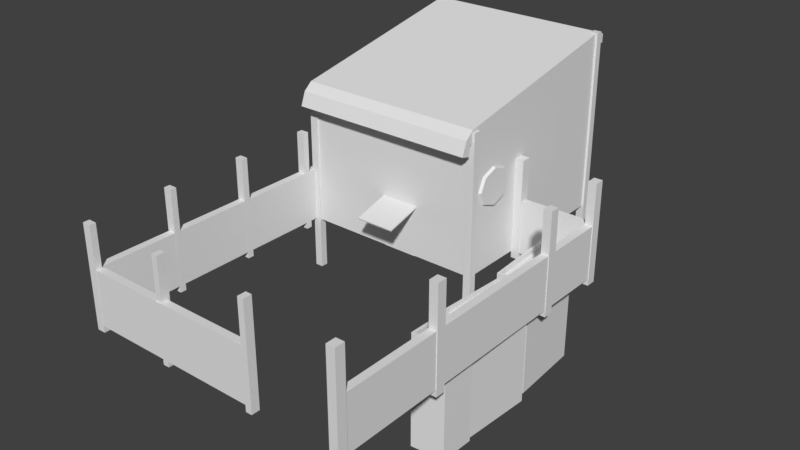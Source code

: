 # Source: corral.blend  (saved by Blender 2.79.0; exported with 4.5.12 LTS)
import bpy
from mathutils import Matrix  # noqa: F401  (used for matrix-valued properties, if any)

bpy.ops.wm.read_factory_settings(use_empty=True)
scene = bpy.context.scene
scene.name = 'Scene'

# ---- collections
col_collection_1 = bpy.data.collections.new('Collection 1'); scene.collection.children.link(col_collection_1)

# ---- world
world_world = bpy.data.worlds.new('World'); scene.world = world_world
world_world.color = (0.05088, 0.05088, 0.05088)
world_world.use_sun_shadow = False
world_world.sun_shadow_jitter_overblur = 0.0
world_world.cycles.sampling_method = 'MANUAL'
world_world.light_settings.ao_factor = 0.5763

# ---- meshes
me_cube_001 = bpy.data.meshes.new('Cube.001')
me_cube_001.from_pydata([(-4.399, 3.806, -1.0), (-4.399, 3.806, 4.065), (-4.399, 11.2, -1.0), (-4.399, 11.2, 5.494), (2.712, 3.806, -1.0), (2.712, 3.806, 4.065), (2.712, 11.2, -1.0), (2.712, 11.2, 5.494), (-4.399, 3.738, 4.416), (-4.399, 11.2, 5.845), (2.712, 11.2, 5.845), (2.712, 3.738, 4.416), (2.712, 3.563, 3.536), (-4.399, 3.563, 3.536), (2.712, 3.217, 3.627), (-4.399, 3.217, 3.627), (2.712, 3.615, 3.916), (-4.399, 3.615, 3.916), (2.712, 3.409, 4.137), (-4.399, 3.409, 4.137), (-4.399, 11.53, 5.356), (2.712, 11.53, 5.356), (-4.399, 11.53, 5.706), (2.712, 11.53, 5.706), (2.688, 4.379, 2.549), (2.688, 4.956, 2.764), (2.69, 4.14, 2.031), (2.691, 4.379, 1.513), (2.692, 4.956, 1.299), (2.691, 5.534, 1.513), (2.69, 5.773, 2.031), (2.688, 5.534, 2.549), (2.81, 4.42, 2.512), (2.809, 4.956, 2.711), (2.81, 5.492, 2.512), (2.811, 4.198, 2.031), (2.812, 4.42, 1.551), (2.813, 4.956, 1.351), (2.812, 5.492, 1.551), (2.811, 5.714, 2.031), (5.53, 0.1829, -4.327), (5.495, -1.12, -4.327), (5.397, -1.081, -0.09471), (5.429, 0.1303, -0.09471), (4.258, -1.206, -4.327), (4.293, 0.09619, -4.327), (4.358, -1.154, -0.09471), (4.391, 0.05749, -0.09471), (5.495, -1.12, -0.09471), (5.53, 0.1829, -0.09471), (4.258, -1.206, -0.09471), (4.293, 0.09619, -0.09471), (5.397, -1.081, -0.831), (5.429, 0.1303, -0.831), (4.358, -1.154, -0.831), (4.391, 0.05749, -0.831), (5.594, 3.008, -4.327), (5.426, 0.1836, -4.327), (5.333, 0.2898, -0.09471), (5.489, 2.916, -0.09471), (4.194, 0.2736, -4.327), (4.361, 3.098, -4.327), (4.298, 0.3654, -0.09471), (4.454, 2.992, -0.09471), (5.426, 0.1836, -0.09471), (5.594, 3.008, -0.09471), (4.194, 0.2736, -0.09471), (4.361, 3.098, -0.09471), (5.333, 0.2898, -0.2717), (5.489, 2.916, -0.2717), (4.298, 0.3654, -0.2717), (4.454, 2.992, -0.2717), (5.223, 6.214, -4.327), (5.386, 3.39, -4.327), (5.281, 3.485, -0.09471), (5.13, 6.111, -0.09471), (4.151, 3.336, -4.327), (3.988, 6.16, -4.327), (4.244, 3.439, -0.09471), (4.093, 6.065, -0.09471), (5.386, 3.39, -0.09471), (5.223, 6.214, -0.09471), (4.151, 3.336, -0.09471), (3.988, 6.16, -0.09471), (5.281, 3.485, -0.2717), (5.13, 6.111, -0.2717), (4.244, 3.439, -0.2717), (4.093, 6.065, -0.2717), (-1.098, 2.451, 0.5155), (0.3699, 2.451, 0.5155), (-1.098, 3.82, 0.8921), (0.3699, 3.82, 0.8921), (-1.098, 2.437, 0.5674), (0.3699, 2.437, 0.5674), (-1.098, 3.806, 0.944), (0.3699, 3.806, 0.944), (-1.052, 3.797, -1.011), (0.3237, 3.797, -1.011), (-1.052, 3.797, 0.8516), (0.3237, 3.797, 0.8516), (-4.48, 3.742, -3.0), (-4.48, 3.742, 4.318), (-4.48, 4.02, -3.0), (-4.48, 4.02, 4.318), (-4.182, 3.742, -3.0), (-4.182, 3.742, 4.318), (-4.182, 4.02, -3.0), (-4.182, 4.02, 4.318), (-4.48, 11.02, -2.033), (-4.48, 11.02, 5.848), (-4.48, 11.29, -2.033), (-4.48, 11.29, 5.848), (-4.182, 11.02, -2.033), (-4.182, 11.02, 5.848), (-4.182, 11.29, -2.033), (-4.182, 11.29, 5.848), (2.488, 11.02, -2.033), (2.488, 11.02, 5.848), (2.488, 11.29, -2.033), (2.488, 11.29, 5.848), (2.786, 11.02, -2.033), (2.786, 11.02, 5.848), (2.786, 11.29, -2.033), (2.786, 11.29, 5.848), (2.488, 3.742, -3.0), (2.488, 3.742, 4.318), (2.488, 4.02, -3.0), (2.488, 4.02, 4.318), (2.786, 3.742, -3.0), (2.786, 3.742, 4.318), (2.786, 4.02, -3.0), (2.786, 4.02, 4.318), (-4.694, -2.862, -1.248), (-4.694, -2.862, 2.567), (-4.694, -2.63, -1.248), (-4.694, -2.63, 2.567), (-4.379, -2.862, -1.248), (-4.379, -2.862, 2.567), (-4.379, -2.63, -1.248), (-4.379, -2.63, 2.567), (-4.694, 3.227, -1.248), (-4.694, 3.227, 2.567), (-4.694, 3.46, -1.248), (-4.694, 3.46, 2.567), (-4.379, 3.227, -1.248), (-4.379, 3.227, 2.567), (-4.379, 3.46, -1.248), (-4.379, 3.46, 2.567), (-4.694, 0.2457, -1.248), (-4.694, 0.2457, 2.567), (-4.694, 0.4784, -1.248), (-4.694, 0.4784, 2.567), (-4.379, 0.2457, -1.248), (-4.379, 0.2457, 2.567), (-4.379, 0.4784, -1.248), (-4.379, 0.4784, 2.567), (5.568, 3.639, -1.248), (5.568, 3.639, 2.567), (5.568, 4.009, -1.248), (5.568, 4.009, 2.567), (5.884, 3.639, -1.248), (5.884, 3.639, 2.567), (5.884, 4.009, -1.248), (5.884, 4.009, 2.567), (5.568, -2.047, -1.248), (5.568, -2.047, 2.567), (5.568, -1.677, -1.248), (5.568, -1.677, 2.567), (5.884, -2.047, -1.248), (5.884, -2.047, 2.567), (5.884, -1.677, -1.248), (5.884, -1.677, 2.567), (-1.241, -5.993, -1.248), (-1.241, -5.993, 2.567), (-1.474, -5.993, -1.248), (-1.474, -5.993, 2.567), (-1.241, -5.678, -1.248), (-1.241, -5.678, 2.567), (-1.474, -5.678, -1.248), (-1.474, -5.678, 2.567), (2.4, -6.033, -1.248), (2.4, -6.033, 2.567), (2.167, -6.033, -1.248), (2.167, -6.033, 2.567), (2.4, -5.718, -1.248), (2.4, -5.718, 2.567), (2.167, -5.718, -1.248), (2.167, -5.718, 2.567), (-4.623, -6.04, -1.248), (-4.623, -6.04, 2.567), (-4.623, -5.807, -1.248), (-4.623, -5.807, 2.567), (-4.308, -6.04, -1.248), (-4.308, -6.04, 2.567), (-4.308, -5.807, -1.248), (-4.308, -5.807, 2.567), (5.568, -6.203, -1.248), (5.568, -6.203, 2.567), (5.568, -5.832, -1.248), (5.568, -5.832, 2.567), (5.884, -6.203, -1.248), (5.884, -6.203, 2.567), (5.884, -5.832, -1.248), (5.884, -5.832, 2.567), (5.568, 6.282, -1.248), (5.568, 6.282, 2.567), (5.568, 6.653, -1.248), (5.568, 6.653, 2.567), (5.884, 6.282, -1.248), (5.884, 6.282, 2.567), (5.884, 6.653, -1.248), (5.884, 6.653, 2.567), (2.708, 6.282, -1.248), (2.708, 6.282, 2.567), (2.708, 6.653, -1.248), (2.708, 6.653, 2.567), (3.024, 6.282, -1.248), (3.024, 6.282, 2.567), (3.024, 6.653, -1.248), (3.024, 6.653, 2.567), (-4.694, 6.445, -1.248), (-4.694, 6.445, 2.567), (-4.694, 6.678, -1.248), (-4.694, 6.678, 2.567), (-4.379, 6.445, -1.248), (-4.379, 6.445, 2.567), (-4.379, 6.678, -1.248), (-4.379, 6.678, 2.567), (-4.355, -5.748, -1.0), (-4.355, -5.748, 1.0), (2.292, -5.748, -1.0), (2.292, -5.748, 1.0), (-4.355, -6.035, -1.0), (-4.355, -6.035, 1.0), (2.292, -6.035, -1.0), (2.292, -6.035, 1.0), (-4.355, 6.61, -1.0), (-4.355, 6.61, 1.0), (5.59, 6.61, -1.0), (5.59, 6.61, 1.0), (-4.355, 6.322, -1.0), (-4.355, 6.322, 1.0), (5.59, 6.322, -1.0), (5.59, 6.322, 1.0), (5.572, -5.956, -1.0), (5.572, -5.956, 1.0), (5.572, 6.486, -1.0), (5.572, 6.486, 1.0), (5.86, -5.956, -1.0), (5.86, -5.956, 1.0), (5.86, 6.486, -1.0), (5.86, 6.486, 1.0), (-4.67, -5.956, -1.0), (-4.67, -5.956, 1.0), (-4.67, 6.486, -1.0), (-4.67, 6.486, 1.0), (-4.382, -5.956, -1.0), (-4.382, -5.956, 1.0), (-4.382, 6.486, -1.0), (-4.382, 6.486, 1.0)], [], [(0, 1, 3, 2), (2, 3, 7, 6), (6, 7, 5, 4), (4, 5, 1, 0), (3, 1, 8, 9), (10, 9, 8, 11), (17, 16, 12, 13), (9, 10, 23, 22), (5, 7, 10, 11), (13, 12, 14, 15), (16, 18, 14, 12), (19, 17, 13, 15), (18, 19, 15, 14), (11, 8, 19, 18), (8, 1, 17, 19), (5, 11, 18, 16), (1, 5, 16, 17), (21, 20, 22, 23), (7, 3, 20, 21), (10, 7, 21, 23), (3, 9, 22, 20), (38, 39, 34, 33, 32, 35, 36, 37), (24, 26, 35, 32), (25, 24, 32, 33), (30, 31, 34, 39), (29, 30, 39, 38), (26, 27, 36, 35), (31, 25, 33, 34), (28, 29, 38, 37), (27, 28, 37, 36), (40, 45, 51, 49), (49, 48, 41, 40), (53, 55, 54, 52), (44, 50, 51, 45), (43, 53, 52, 42), (42, 48, 49, 43), (47, 51, 50, 46), (47, 55, 53, 43), (42, 52, 54, 46), (46, 54, 55, 47), (42, 46, 50, 48), (48, 50, 44, 41), (49, 51, 47, 43), (56, 61, 67, 65), (65, 64, 57, 56), (69, 71, 70, 68), (60, 66, 67, 61), (59, 69, 68, 58), (58, 64, 65, 59), (63, 67, 66, 62), (63, 71, 69, 59), (58, 68, 70, 62), (62, 70, 71, 63), (58, 62, 66, 64), (64, 66, 60, 57), (65, 67, 63, 59), (72, 77, 83, 81), (81, 80, 73, 72), (85, 87, 86, 84), (76, 82, 83, 77), (75, 85, 84, 74), (74, 80, 81, 75), (79, 83, 82, 78), (79, 87, 85, 75), (74, 84, 86, 78), (78, 86, 87, 79), (74, 78, 82, 80), (80, 82, 76, 73), (81, 83, 79, 75), (89, 88, 90, 91), (93, 95, 94, 92), (89, 91, 95, 93), (88, 89, 93, 92), (91, 90, 94, 95), (90, 88, 92, 94), (97, 99, 98, 96), (100, 101, 103, 102), (102, 103, 107, 106), (106, 107, 105, 104), (104, 105, 101, 100), (107, 103, 101, 105), (108, 109, 111, 110), (110, 111, 115, 114), (114, 115, 113, 112), (112, 113, 109, 108), (115, 111, 109, 113), (116, 117, 119, 118), (118, 119, 123, 122), (122, 123, 121, 120), (120, 121, 117, 116), (123, 119, 117, 121), (124, 125, 127, 126), (126, 127, 131, 130), (130, 131, 129, 128), (128, 129, 125, 124), (131, 127, 125, 129), (132, 133, 135, 134), (134, 135, 139, 138), (138, 139, 137, 136), (136, 137, 133, 132), (139, 135, 133, 137), (140, 141, 143, 142), (142, 143, 147, 146), (146, 147, 145, 144), (144, 145, 141, 140), (147, 143, 141, 145), (148, 149, 151, 150), (150, 151, 155, 154), (154, 155, 153, 152), (152, 153, 149, 148), (155, 151, 149, 153), (156, 157, 159, 158), (158, 159, 163, 162), (162, 163, 161, 160), (160, 161, 157, 156), (163, 159, 157, 161), (164, 165, 167, 166), (166, 167, 171, 170), (170, 171, 169, 168), (168, 169, 165, 164), (171, 167, 165, 169), (172, 173, 175, 174), (174, 175, 179, 178), (178, 179, 177, 176), (176, 177, 173, 172), (179, 175, 173, 177), (180, 181, 183, 182), (182, 183, 187, 186), (186, 187, 185, 184), (184, 185, 181, 180), (187, 183, 181, 185), (188, 189, 191, 190), (190, 191, 195, 194), (194, 195, 193, 192), (192, 193, 189, 188), (195, 191, 189, 193), (196, 197, 199, 198), (198, 199, 203, 202), (202, 203, 201, 200), (200, 201, 197, 196), (203, 199, 197, 201), (204, 205, 207, 206), (206, 207, 211, 210), (210, 211, 209, 208), (208, 209, 205, 204), (211, 207, 205, 209), (212, 213, 215, 214), (214, 215, 219, 218), (218, 219, 217, 216), (216, 217, 213, 212), (219, 215, 213, 217), (220, 221, 223, 222), (222, 223, 227, 226), (226, 227, 225, 224), (224, 225, 221, 220), (227, 223, 221, 225), (228, 229, 231, 230), (234, 235, 233, 232), (235, 231, 229, 233), (236, 237, 239, 238), (242, 243, 241, 240), (243, 239, 237, 241), (244, 245, 247, 246), (250, 251, 249, 248), (248, 249, 245, 244), (251, 247, 245, 249), (252, 253, 255, 254), (254, 255, 259, 258), (258, 259, 257, 256), (256, 257, 253, 252), (259, 255, 253, 257)])
_uv = me_cube_001.uv_layers.new(name='UVMap')
_uv.uv.foreach_set('vector', [0.6868, 0.5084, 0.6868, 0.609, 0.8157, 0.6374, 0.8157, 0.5084, 0.6868, 0.5084, 0.6868, 0.6374, 0.8157, 0.6374, 0.8157, 0.5084, 0.8157, 0.5084, 0.8157, 0.6374, 0.6868, 0.609, 0.6868, 0.5084, 0.8157, 0.5084, 0.8157, 0.609, 0.6868, 0.609, 0.6868, 0.5084, 0.921, 0.8904, 0.6801, 0.8438, 0.6779, 0.8553, 0.921, 0.9018, 0.9643, 0.7202, 0.9643, 1.002, 0.6634, 1.002, 0.6634, 0.7202, 0.6804, 0.9715, 0.6804, 0.712, 0.6785, 0.712, 0.6785, 0.9715, 0.9643, 1.002, 0.9643, 0.7202, 0.9786, 0.7202, 0.9786, 1.002, 0.6801, 0.8438, 0.921, 0.8904, 0.921, 0.9018, 0.6779, 0.8553, 0.6785, 0.9715, 0.6785, 0.712, 0.6659, 0.712, 0.6659, 0.9715, 0.6738, 0.839, 0.6671, 0.8462, 0.6609, 0.8296, 0.6721, 0.8266, 0.6671, 0.8462, 0.6738, 0.839, 0.6721, 0.8266, 0.6609, 0.8296, 0.6463, 0.7202, 0.6463, 1.002, 0.6248, 1.002, 0.6248, 0.7202, 0.6634, 0.7202, 0.6634, 1.002, 0.6463, 1.002, 0.6463, 0.7202, 0.6779, 0.8553, 0.6801, 0.8438, 0.6738, 0.839, 0.6671, 0.8462, 0.6801, 0.8438, 0.6779, 0.8553, 0.6671, 0.8462, 0.6738, 0.839, 0.6874, 0.9715, 0.6874, 0.712, 0.6804, 0.712, 0.6804, 0.9715, 0.9924, 0.7202, 0.9924, 1.002, 0.9786, 1.002, 0.9786, 0.7202, 0.957, 0.712, 0.957, 0.9715, 0.9691, 0.9715, 0.9691, 0.712, 0.921, 0.9018, 0.921, 0.8904, 0.9318, 0.8859, 0.9318, 0.8973, 0.921, 0.8904, 0.921, 0.9018, 0.9318, 0.8973, 0.9318, 0.8859, 0.8711, 0.01542, 0.888, 0.05514, 0.8719, 0.09541, 0.8322, 0.1121, 0.7926, 0.09528, 0.7765, 0.05541, 0.7928, 0.01594, 0.8317, -0.000584, 0.876, 0.04477, 0.886, 0.05366, 0.8835, 0.0556, 0.8743, 0.04734, 0.875, 0.06175, 0.8839, 0.05177, 0.8856, 0.05408, 0.8774, 0.06334, 0.8839, 0.05598, 0.874, 0.04709, 0.8763, 0.04503, 0.8856, 0.05328, 0.8839, 0.05598, 0.874, 0.04709, 0.8765, 0.04516, 0.8857, 0.05341, 0.876, 0.04477, 0.886, 0.05366, 0.8837, 0.05572, 0.8744, 0.04747, 0.875, 0.06175, 0.8839, 0.05177, 0.8857, 0.05396, 0.8775, 0.06322, 0.886, 0.05366, 0.8771, 0.06364, 0.8754, 0.06133, 0.8836, 0.05207, 0.886, 0.05366, 0.8771, 0.06364, 0.8753, 0.06145, 0.8835, 0.05219, 0.7482, 0.5944, 0.7482, 0.5944, 0.7482, 0.6836, 0.7482, 0.6836, 0.7482, 0.6836, 0.9678, 0.6836, 0.9678, 0.5944, 0.7482, 0.5944, 0.8747, 0.6142, 0.7427, 0.6142, 0.7253, 0.5065, 0.8573, 0.5065, 0.9678, 0.5944, 0.9678, 0.6836, 0.7482, 0.6836, 0.7482, 0.5944, 0.9419, 0.5136, 0.9419, 0.6348, 0.7425, 0.6348, 0.7425, 0.5136, 0.9601, 0.6836, 0.9678, 0.6836, 0.7482, 0.6836, 0.7559, 0.6836, 0.7559, 0.6836, 0.7482, 0.6836, 0.9678, 0.6836, 0.9601, 0.6836, 0.7084, 0.6272, 0.7084, 0.5175, 0.8635, 0.5175, 0.8635, 0.6272, 0.9226, 0.5282, 0.9226, 0.6358, 0.7704, 0.6358, 0.7704, 0.5282, 0.7297, 0.6448, 0.7297, 0.522, 0.9318, 0.522, 0.9318, 0.6448, 0.9601, 0.6836, 0.9601, 0.6836, 0.9678, 0.6836, 0.9678, 0.6836, 0.9678, 0.6836, 0.9678, 0.6836, 0.9678, 0.5944, 0.9678, 0.5944, 0.7482, 0.6836, 0.7482, 0.6836, 0.7559, 0.6836, 0.7559, 0.6836, 0.7482, 0.5944, 0.7482, 0.5944, 0.7482, 0.6836, 0.7482, 0.6836, 0.7482, 0.6836, 0.9678, 0.6836, 0.9678, 0.5944, 0.7482, 0.5944, 0.842, 0.1373, 0.8554, 0.1373, 0.8555, 0.1114, 0.8421, 0.1114, 0.9678, 0.5944, 0.9678, 0.6836, 0.7482, 0.6836, 0.7482, 0.5944, 0.7559, 0.6836, 0.7559, 0.6836, 0.9601, 0.6836, 0.9601, 0.6836, 0.9601, 0.6836, 0.9678, 0.6836, 0.7482, 0.6836, 0.7559, 0.6836, 0.7559, 0.6836, 0.7482, 0.6836, 0.9678, 0.6836, 0.9601, 0.6836, 0.7559, 0.6836, 0.7559, 0.6836, 0.7559, 0.6836, 0.7559, 0.6836, 0.9601, 0.6836, 0.9601, 0.6836, 0.9601, 0.6836, 0.9601, 0.6836, 0.9601, 0.6836, 0.9601, 0.6836, 0.7559, 0.6836, 0.7559, 0.6836, 0.9601, 0.6836, 0.9601, 0.6836, 0.9678, 0.6836, 0.9678, 0.6836, 0.9678, 0.6836, 0.9678, 0.6836, 0.9678, 0.5944, 0.9678, 0.5944, 0.7482, 0.6836, 0.7482, 0.6836, 0.7559, 0.6836, 0.7559, 0.6836, 0.7482, 0.5944, 0.7482, 0.5944, 0.7482, 0.6836, 0.7482, 0.6836, 0.7482, 0.6836, 0.9678, 0.6836, 0.9678, 0.5944, 0.7482, 0.5944, 0.842, 0.1373, 0.8554, 0.1373, 0.8555, 0.1114, 0.8421, 0.1114, 0.9678, 0.5944, 0.9678, 0.6836, 0.7482, 0.6836, 0.7482, 0.5944, 0.7559, 0.6836, 0.7559, 0.6836, 0.9601, 0.6836, 0.9601, 0.6836, 0.9601, 0.6836, 0.9678, 0.6836, 0.7482, 0.6836, 0.7559, 0.6836, 0.7559, 0.6836, 0.7482, 0.6836, 0.9678, 0.6836, 0.9601, 0.6836, 0.7559, 0.6836, 0.7559, 0.6836, 0.7559, 0.6836, 0.7559, 0.6836, 0.9601, 0.6836, 0.9601, 0.6836, 0.9601, 0.6836, 0.9601, 0.6836, 0.9601, 0.6836, 0.9601, 0.6836, 0.7559, 0.6836, 0.7559, 0.6836, 0.9601, 0.6836, 0.9601, 0.6836, 0.9678, 0.6836, 0.9678, 0.6836, 0.9678, 0.6836, 0.9678, 0.6836, 0.9678, 0.5944, 0.9678, 0.5944, 0.7482, 0.6836, 0.7482, 0.6836, 0.7559, 0.6836, 0.7559, 0.6836, 0.736, 0.5167, 0.7997, 0.5167, 0.7997, 0.6292, 0.736, 0.6292, 0.736, 0.5167, 0.736, 0.6292, 0.7997, 0.6292, 0.7997, 0.5167, 0.736, 0.5167, 0.736, 0.6292, 0.736, 0.6292, 0.736, 0.5167, 0.7997, 0.5167, 0.736, 0.5167, 0.736, 0.5167, 0.7997, 0.5167, 0.736, 0.6292, 0.7997, 0.6292, 0.7997, 0.6292, 0.736, 0.6292, 0.7997, 0.6292, 0.7997, 0.5167, 0.7997, 0.5167, 0.7997, 0.6292, 0.05527, 0.7948, 0.05527, 0.9464, 0.141, 0.9464, 0.141, 0.7948, 0.903, 0.6246, 0.903, 0.5407, 0.9869, 0.5407, 0.9869, 0.6246, 0.903, 0.6246, 0.903, 0.5407, 0.9869, 0.5407, 0.9869, 0.6246, 0.903, 0.6246, 0.903, 0.5407, 0.9869, 0.5407, 0.9869, 0.6246, 0.903, 0.6246, 0.903, 0.5407, 0.9869, 0.5407, 0.9869, 0.6246, 0.903, 0.6246, 0.903, 0.5407, 0.9869, 0.5407, 0.9869, 0.6246, 0.903, 0.6246, 0.903, 0.5407, 0.9869, 0.5407, 0.9869, 0.6246, 0.903, 0.6246, 0.903, 0.5407, 0.9869, 0.5407, 0.9869, 0.6246, 0.903, 0.6246, 0.903, 0.5407, 0.9869, 0.5407, 0.9869, 0.6246, 0.903, 0.6246, 0.903, 0.5407, 0.9869, 0.5407, 0.9869, 0.6246, 0.903, 0.6246, 0.903, 0.5407, 0.9869, 0.5407, 0.9869, 0.6246, 0.903, 0.6246, 0.903, 0.5407, 0.9869, 0.5407, 0.9869, 0.6246, 0.903, 0.6246, 0.903, 0.5407, 0.9869, 0.5407, 0.9869, 0.6246, 0.903, 0.6246, 0.903, 0.5407, 0.9869, 0.5407, 0.9869, 0.6246, 0.903, 0.6246, 0.903, 0.5407, 0.9869, 0.5407, 0.9869, 0.6246, 0.903, 0.6246, 0.903, 0.5407, 0.9869, 0.5407, 0.9869, 0.6246, 0.903, 0.6246, 0.903, 0.5407, 0.9869, 0.5407, 0.9869, 0.6246, 0.903, 0.6246, 0.903, 0.5407, 0.9869, 0.5407, 0.9869, 0.6246, 0.903, 0.6246, 0.903, 0.5407, 0.9869, 0.5407, 0.9869, 0.6246, 0.903, 0.6246, 0.903, 0.5407, 0.9869, 0.5407, 0.9869, 0.6246, 0.903, 0.6246, 0.903, 0.5407, 0.9869, 0.5407, 0.9869, 0.6246, 0.903, 0.6246, 0.903, 0.5407, 0.9869, 0.5407, 0.9869, 0.6246, 0.903, 0.6246, 0.903, 0.5407, 0.9869, 0.5407, 0.9869, 0.6246, 0.903, 0.6246, 0.903, 0.5407, 0.9869, 0.5407, 0.9869, 0.6246, 0.903, 0.6246, 0.903, 0.5407, 0.9869, 0.5407, 0.9869, 0.6246, 0.903, 0.6246, 0.903, 0.5407, 0.9869, 0.5407, 0.9869, 0.6246, 0.903, 0.6246, 0.903, 0.5407, 0.9869, 0.5407, 0.9869, 0.6246, 0.903, 0.6246, 0.903, 0.5407, 0.9869, 0.5407, 0.9869, 0.6246, 0.903, 0.6246, 0.903, 0.5407, 0.9869, 0.5407, 0.9869, 0.6246, 0.903, 0.6246, 0.903, 0.5407, 0.9869, 0.5407, 0.9869, 0.6246, 0.903, 0.6246, 0.903, 0.5407, 0.9869, 0.5407, 0.9869, 0.6246, 0.903, 0.6246, 0.903, 0.5407, 0.9869, 0.5407, 0.9869, 0.6246, 0.903, 0.6246, 0.903, 0.5407, 0.9869, 0.5407, 0.9869, 0.6246, 0.903, 0.6246, 0.903, 0.5407, 0.9869, 0.5407, 0.9869, 0.6246, 0.903, 0.6246, 0.903, 0.5407, 0.9869, 0.5407, 0.9869, 0.6246, 0.903, 0.6246, 0.903, 0.5407, 0.9869, 0.5407, 0.9869, 0.6246, 0.903, 0.6246, 0.903, 0.5407, 0.9869, 0.5407, 0.9869, 0.6246, 0.903, 0.6246, 0.903, 0.5407, 0.9869, 0.5407, 0.9869, 0.6246, 0.903, 0.6246, 0.903, 0.5407, 0.9869, 0.5407, 0.9869, 0.6246, 0.903, 0.6246, 0.903, 0.5407, 0.9869, 0.5407, 0.9869, 0.6246, 0.903, 0.6246, 0.903, 0.5407, 0.9869, 0.5407, 0.9869, 0.6246, 0.903, 0.6246, 0.903, 0.5407, 0.9869, 0.5407, 0.9869, 0.6246, 0.903, 0.6246, 0.903, 0.5407, 0.9869, 0.5407, 0.9869, 0.6246, 0.903, 0.6246, 0.903, 0.5407, 0.9869, 0.5407, 0.9869, 0.6246, 0.903, 0.6246, 0.903, 0.5407, 0.9869, 0.5407, 0.9869, 0.6246, 0.903, 0.6246, 0.903, 0.5407, 0.9869, 0.5407, 0.9869, 0.6246, 0.903, 0.6246, 0.903, 0.5407, 0.9869, 0.5407, 0.9869, 0.6246, 0.903, 0.6246, 0.903, 0.5407, 0.9869, 0.5407, 0.9869, 0.6246, 0.903, 0.6246, 0.903, 0.5407, 0.9869, 0.5407, 0.9869, 0.6246, 0.903, 0.6246, 0.903, 0.5407, 0.9869, 0.5407, 0.9869, 0.6246, 0.903, 0.6246, 0.903, 0.5407, 0.9869, 0.5407, 0.9869, 0.6246, 0.903, 0.6246, 0.903, 0.5407, 0.9869, 0.5407, 0.9869, 0.6246, 0.903, 0.6246, 0.903, 0.5407, 0.9869, 0.5407, 0.9869, 0.6246, 0.903, 0.6246, 0.903, 0.5407, 0.9869, 0.5407, 0.9869, 0.6246, 0.903, 0.6246, 0.903, 0.5407, 0.9869, 0.5407, 0.9869, 0.6246, 0.903, 0.6246, 0.903, 0.5407, 0.9869, 0.5407, 0.9869, 0.6246, 0.903, 0.6246, 0.903, 0.5407, 0.9869, 0.5407, 0.9869, 0.6246, 0.903, 0.6246, 0.903, 0.5407, 0.9869, 0.5407, 0.9869, 0.6246, 0.903, 0.6246, 0.903, 0.5407, 0.9869, 0.5407, 0.9869, 0.6246, 0.903, 0.6246, 0.903, 0.5407, 0.9869, 0.5407, 0.9869, 0.6246, 0.903, 0.6246, 0.903, 0.5407, 0.9869, 0.5407, 0.9869, 0.6246, 0.903, 0.6246, 0.903, 0.5407, 0.9869, 0.5407, 0.9869, 0.6246, 0.903, 0.6246, 0.903, 0.5407, 0.9869, 0.5407, 0.9869, 0.6246, 0.903, 0.6246, 0.903, 0.5407, 0.9869, 0.5407, 0.9869, 0.6246, 0.903, 0.6246, 0.903, 0.5407, 0.9869, 0.5407, 0.9869, 0.6246, 0.903, 0.6246, 0.903, 0.5407, 0.9869, 0.5407, 0.9869, 0.6246, 0.903, 0.6246, 0.903, 0.5407, 0.9869, 0.5407, 0.9869, 0.6246, 0.903, 0.6246, 0.903, 0.5407, 0.9869, 0.5407, 0.9869, 0.6246, 0.903, 0.6246, 0.903, 0.5407, 0.9869, 0.5407, 0.9869, 0.6246, 0.903, 0.6246, 0.903, 0.5407, 0.9869, 0.5407, 0.9869, 0.6246, 0.903, 0.6246, 0.903, 0.5407, 0.9869, 0.5407, 0.9869, 0.6246, 0.903, 0.6246, 0.903, 0.5407, 0.9869, 0.5407, 0.9869, 0.6246, 0.903, 0.6246, 0.903, 0.5407, 0.9869, 0.5407, 0.9869, 0.6246, 0.903, 0.6246, 0.903, 0.5407, 0.9869, 0.5407, 0.9869, 0.6246, 0.903, 0.6246, 0.903, 0.5407, 0.9869, 0.5407, 0.9869, 0.6246, 0.903, 0.6246, 0.903, 0.5407, 0.9869, 0.5407, 0.9869, 0.6246, 0.903, 0.6246, 0.903, 0.5407, 0.9869, 0.5407, 0.9869, 0.6246, 0.903, 0.6246, 0.903, 0.5407, 0.9869, 0.5407, 0.9869, 0.6246, 0.903, 0.6246, 0.903, 0.5407, 0.9869, 0.5407, 0.9869, 0.6246, 0.903, 0.6246, 0.903, 0.5407, 0.9869, 0.5407, 0.9869, 0.6246, 0.903, 0.6246, 0.903, 0.5407, 0.9869, 0.5407, 0.9869, 0.6246, 0.6419, 0.5563, 0.6419, 0.6824, 0.9987, 0.6824, 0.9987, 0.5563, 0.9987, 0.5563, 0.9987, 0.6824, 0.6419, 0.6824, 0.6419, 0.5563, 1.0, 0.6762, 1.0, 0.6993, 0.6424, 0.6993, 0.6424, 0.6762, 0.6419, 0.5563, 0.6419, 0.6824, 0.9987, 0.6824, 0.9987, 0.5563, 0.9987, 0.5563, 0.9987, 0.6824, 0.6419, 0.6824, 0.6419, 0.5563, 1.0, 0.6762, 1.0, 0.6993, 0.6424, 0.6993, 0.6424, 0.6762, 0.6419, 0.5563, 0.6419, 0.6824, 0.9987, 0.6824, 0.9987, 0.5563, 0.9987, 0.5563, 0.9987, 0.6824, 0.6419, 0.6824, 0.6419, 0.5563, 0.0407, 3.186e-05, 0.5, 0.05202, 0.5247, 0.05076, 3.186e-05, 0.1015, 1.0, 0.6762, 1.0, 0.6993, 0.6424, 0.6993, 0.6424, 0.6762, 0.6419, 0.5563, 0.6419, 0.6824, 0.9987, 0.6824, 0.9987, 0.5563, 0.9231, 0.1015, 0.4752, 0.04165, 0.4506, 0.04531, 1.0, 3.186e-05, 0.9987, 0.5563, 0.9987, 0.6824, 0.6419, 0.6824, 0.6419, 0.5563, 0.0407, 3.186e-05, 0.5, 0.05202, 0.5247, 0.05076, 3.186e-05, 0.1015, 1.0, 0.6762, 1.0, 0.6993, 0.6424, 0.6993, 0.6424, 0.6762])
_uv.active_render = True
_uv = me_cube_001.uv_layers.new(name='UVMap.001')
_uv.uv.foreach_set('vector', [0.2486, 0.5811, 0.06463, 0.5811, 0.01274, 0.3111, 0.2486, 0.3111, 0.2584, 0.3037, 0.4942, 0.3036, 0.4942, 0.5634, 0.2584, 0.5634, 0.507, 0.2915, 0.2711, 0.2915, 0.323, 0.02149, 0.507, 0.02149, 0.6782, 0.5634, 0.4942, 0.5634, 0.4942, 0.3037, 0.6782, 0.3036, 0.01274, 0.3111, 0.06463, 0.5811, 0.0519, 0.5836, 0.0, 0.3111, 7.573e-05, 0.01233, 0.2584, 0.01194, 0.2584, 0.2862, 7.573e-05, 0.2865, 0.8584, 0.0, 0.8584, 0.2597, 0.8446, 0.2598, 0.8446, 2.305e-05, 0.2584, 0.01194, 7.573e-05, 0.01233, 4.936e-06, 0.0003875, 0.2583, 0.0, 0.323, 0.02149, 0.2711, 0.2915, 0.2584, 0.2915, 0.3103, 0.01902, 0.9145, 0.2591, 0.9145, 0.0006541, 0.9257, 0.0, 0.9257, 0.2584, 0.3284, 0.01452, 0.3204, 0.006982, 0.3389, 0.0, 0.3422, 0.01261, 0.06204, 0.5956, 0.07006, 0.5881, 0.08386, 0.59, 0.08055, 0.6026, 0.6625, 0.5634, 0.6625, 0.8231, 0.6441, 0.8233, 0.6441, 0.5635, 7.573e-05, 0.2865, 0.2584, 0.2862, 0.2583, 0.2986, 0.0, 0.2989, 0.0519, 0.5836, 0.06463, 0.5811, 0.07006, 0.5881, 0.06204, 0.5956, 0.323, 0.02149, 0.3103, 0.01902, 0.3204, 0.006982, 0.3284, 0.01452, 0.2567, 0.2993, 0.2567, 0.5577, 0.2486, 0.5574, 0.2486, 0.2989, 0.8711, 0.0, 0.8711, 0.2597, 0.8584, 0.2597, 0.8584, 2.369e-06, 0.9896, 0.8302, 0.9896, 0.5718, 1.0, 0.571, 1.0, 0.8294, 0.2584, 0.2915, 0.2711, 0.2915, 0.2761, 0.3036, 0.2634, 0.3036, 0.01274, 0.3111, 0.0, 0.3111, 0.005028, 0.2989, 0.01776, 0.2989, 0.02399, 0.7587, 0.04317, 0.7572, 0.05674, 0.7709, 0.05674, 0.7918, 0.04317, 0.8076, 0.02399, 0.8091, 0.01043, 0.7953, 0.01043, 0.7745, 0.6466, 0.2807, 0.6464, 0.2619, 0.6509, 0.2619, 0.651, 0.2793, 0.4886, 0.6256, 0.4887, 0.6042, 0.4931, 0.6057, 0.493, 0.6255, 0.6729, 0.5825, 0.673, 0.5634, 0.6774, 0.5648, 0.6773, 0.5825, 0.673, 0.6013, 0.6729, 0.5825, 0.6773, 0.5825, 0.6774, 0.5999, 0.6464, 0.2619, 0.6466, 0.2428, 0.651, 0.2442, 0.6509, 0.2619, 0.4887, 0.6464, 0.4886, 0.6256, 0.493, 0.6255, 0.4931, 0.6448, 0.4886, 0.5858, 0.4894, 0.5634, 0.4939, 0.5647, 0.4932, 0.5854, 0.4894, 0.6042, 0.4886, 0.5858, 0.4932, 0.5854, 0.4939, 0.6025, 0.7997, 0.1546, 0.7548, 0.1546, 0.7548, 0.0, 0.7997, 6.297e-05, 0.6441, 0.718, 0.5968, 0.718, 0.5968, 0.5634, 0.6441, 0.5634, 0.6464, 0.2908, 0.6088, 0.2871, 0.6088, 0.2428, 0.6464, 0.2465, 0.4036, 0.718, 0.4036, 0.5634, 0.4509, 0.5634, 0.4509, 0.718, 0.6522, 0.2585, 0.679, 0.2585, 0.679, 0.3027, 0.6522, 0.3027, 0.09797, 0.7629, 0.1016, 0.7616, 0.1016, 0.8091, 0.09797, 0.8071, 0.06033, 0.8034, 0.05674, 0.8047, 0.05674, 0.7572, 0.06033, 0.7592, 0.7057, 0.2965, 0.679, 0.2964, 0.679, 0.2585, 0.7057, 0.2585, 0.7057, 0.2585, 0.7325, 0.2585, 0.7325, 0.2964, 0.7057, 0.2964, 0.4777, 0.7042, 0.4509, 0.7042, 0.4509, 0.66, 0.4777, 0.66, 0.09797, 0.7629, 0.06033, 0.7592, 0.05674, 0.7572, 0.1016, 0.7616, 0.2502, 0.7571, 0.2052, 0.7572, 0.2052, 0.6026, 0.2502, 0.6026, 0.1016, 0.8091, 0.05674, 0.8047, 0.06033, 0.8034, 0.09797, 0.8071, 0.4484, 0.7181, 0.4933, 0.718, 0.4933, 0.8726, 0.4484, 0.8726, 0.5968, 0.718, 0.4942, 0.718, 0.4942, 0.5634, 0.5968, 0.5634, 0.7797, 0.258, 0.742, 0.2585, 0.742, 0.1624, 0.7797, 0.1619, 0.1026, 0.6026, 0.1026, 0.7572, 8.66e-09, 0.7572, 0.0, 0.6026, 0.2503, 0.5577, 0.2567, 0.5577, 0.2567, 0.6537, 0.2503, 0.6537, 0.7007, 0.2548, 0.6971, 0.2585, 0.6971, 0.1552, 0.7007, 0.1588, 0.7384, 0.1583, 0.742, 0.1546, 0.742, 0.2579, 0.7384, 0.2543, 0.7389, 0.2585, 0.7453, 0.2585, 0.7453, 0.2962, 0.7389, 0.2962, 0.7325, 0.2585, 0.7389, 0.2585, 0.7389, 0.2963, 0.7325, 0.2963, 0.2503, 0.6537, 0.2567, 0.6537, 0.2567, 0.7496, 0.2503, 0.7496, 0.7007, 0.2548, 0.7384, 0.2543, 0.742, 0.2579, 0.6971, 0.2585, 0.5389, 0.8727, 0.4942, 0.8726, 0.4942, 0.718, 0.5389, 0.7181, 0.6971, 0.1552, 0.742, 0.1546, 0.7384, 0.1583, 0.7007, 0.1588, 0.4036, 0.718, 0.4484, 0.7181, 0.4484, 0.8726, 0.4036, 0.8726, 0.2052, 0.7572, 0.1026, 0.7572, 0.1026, 0.6026, 0.2052, 0.6026, 0.4509, 0.5639, 0.4886, 0.5634, 0.4886, 0.6595, 0.4509, 0.66, 0.7548, 1.742e-08, 0.7548, 0.1546, 0.6522, 0.1546, 0.6522, 0.0, 0.251, 0.7572, 0.2574, 0.7572, 0.2574, 0.8531, 0.251, 0.8531, 0.6558, 0.2548, 0.6522, 0.2585, 0.6522, 0.1552, 0.6558, 0.1588, 0.6935, 0.1583, 0.6971, 0.1546, 0.6971, 0.2579, 0.6935, 0.2543, 0.4777, 0.66, 0.4841, 0.66, 0.4841, 0.6978, 0.4777, 0.6978, 0.4841, 0.66, 0.4905, 0.66, 0.4905, 0.6978, 0.4841, 0.6978, 0.5904, 0.718, 0.5968, 0.718, 0.5968, 0.8139, 0.5904, 0.8139, 0.6558, 0.2548, 0.6935, 0.2543, 0.6971, 0.2579, 0.6522, 0.2585, 0.8446, 0.1546, 0.7997, 0.1546, 0.7997, 2.714e-05, 0.8446, 0.0, 0.6522, 0.1552, 0.6971, 0.1546, 0.6935, 0.1583, 0.6558, 0.1588, 0.5586, 0.2429, 0.5586, 0.2962, 0.507, 0.2962, 0.507, 0.2428, 0.6088, 0.2966, 0.5586, 0.2964, 0.5586, 0.2428, 0.6088, 0.243, 0.6768, 0.6549, 0.6768, 0.7068, 0.6748, 0.7068, 0.6748, 0.6549, 0.6748, 0.6013, 0.6748, 0.6549, 0.6729, 0.6549, 0.6729, 0.6013, 0.6767, 0.6013, 0.6767, 0.6549, 0.6748, 0.6549, 0.6748, 0.6013, 0.4912, 0.6982, 0.4912, 0.6464, 0.4931, 0.6464, 0.4931, 0.6982, 0.5389, 0.786, 0.5389, 0.718, 0.5889, 0.718, 0.5889, 0.786, 0.9972, 8.709e-09, 0.9972, 0.2673, 0.9871, 0.2673, 0.9871, 0.0, 0.6076, 0.718, 0.6076, 0.9853, 0.5968, 0.9853, 0.5968, 0.718, 0.6394, 0.718, 0.6394, 0.9853, 0.6293, 0.9853, 0.6293, 0.718, 0.6185, 0.9853, 0.6185, 0.718, 0.6293, 0.718, 0.6293, 0.9853, 0.629, 0.3017, 0.629, 0.2908, 0.6391, 0.2908, 0.6391, 0.3016, 0.9561, 0.0, 0.9561, 0.2879, 0.946, 0.2879, 0.946, 0.0, 0.8711, 0.2878, 0.8711, 0.0, 0.8819, 1.986e-06, 0.8819, 0.2878, 0.9358, 0.0, 0.9358, 0.2879, 0.9257, 0.2879, 0.9257, 1.742e-08, 0.8928, 0.2878, 0.8928, 0.0, 0.9036, 3.867e-06, 0.9036, 0.2878, 0.6391, 0.3017, 0.6391, 0.2908, 0.6492, 0.2908, 0.6492, 0.3016, 0.9662, 0.0, 0.9662, 0.2879, 0.9561, 0.2879, 0.9561, 0.0, 0.8819, 0.2878, 0.8819, 0.0, 0.8928, 2.055e-06, 0.8928, 0.2878, 0.946, 0.0, 0.946, 0.2879, 0.9358, 0.2879, 0.9358, 8.709e-09, 0.9036, 0.2878, 0.9036, 0.0, 0.9145, 3.867e-06, 0.9145, 0.2878, 0.6189, 0.2908, 0.6189, 0.3016, 0.6088, 0.3017, 0.6088, 0.2908, 0.9896, 0.571, 0.9896, 0.3036, 0.9997, 0.3036, 0.9997, 0.571, 0.9662, 0.2673, 0.9662, 0.0, 0.977, 2.021e-06, 0.977, 0.2673, 0.9871, 0.0, 0.9871, 0.2673, 0.977, 0.2673, 0.977, 8.709e-09, 0.6076, 0.9853, 0.6076, 0.718, 0.6185, 0.718, 0.6185, 0.9853, 0.6189, 0.3017, 0.6189, 0.2908, 0.629, 0.2908, 0.629, 0.3016, 0.9127, 0.7581, 0.9127, 0.8975, 0.9043, 0.8975, 0.9043, 0.7581, 0.7125, 0.8975, 0.7125, 0.7581, 0.724, 0.7582, 0.724, 0.8975, 0.5474, 0.786, 0.5474, 0.9254, 0.5389, 0.9254, 0.5389, 0.786, 0.85, 0.7582, 0.85, 0.8975, 0.8385, 0.8975, 0.8385, 0.7581, 0.7568, 0.2835, 0.7568, 0.272, 0.7652, 0.272, 0.7652, 0.2835, 0.5727, 0.786, 0.5727, 0.9254, 0.5643, 0.9254, 0.5643, 0.786, 0.7011, 0.8975, 0.7011, 0.7581, 0.7125, 0.7582, 0.7125, 0.8975, 0.9043, 0.7581, 0.9043, 0.8975, 0.8958, 0.8975, 0.8958, 0.7581, 0.8156, 0.8975, 0.8156, 0.7581, 0.8271, 0.7582, 0.8271, 0.8975, 0.7453, 0.2971, 0.7453, 0.2855, 0.7538, 0.2855, 0.7538, 0.2971, 0.5474, 0.9254, 0.5474, 0.786, 0.5558, 0.786, 0.5558, 0.9254, 0.724, 0.8975, 0.724, 0.7581, 0.7354, 0.7582, 0.7354, 0.8975, 0.2033, 0.7572, 0.2033, 0.8965, 0.1948, 0.8965, 0.1948, 0.7572, 0.8844, 0.7582, 0.8844, 0.8975, 0.8729, 0.8975, 0.8729, 0.7581, 0.7568, 0.27, 0.7568, 0.2585, 0.7652, 0.2585, 0.7652, 0.27, 0.1699, 0.8965, 0.1699, 0.7572, 0.1834, 0.7572, 0.1834, 0.8965, 0.6782, 0.8975, 0.6782, 0.7581, 0.6896, 0.7582, 0.6896, 0.8975, 0.1564, 0.8965, 0.1564, 0.7572, 0.1699, 0.7572, 0.1699, 0.8965, 0.7813, 0.8975, 0.7813, 0.7581, 0.7927, 0.7582, 0.7927, 0.8975, 0.7453, 0.272, 0.7568, 0.272, 0.7568, 0.2855, 0.7453, 0.2855, 0.8201, 0.1619, 0.8201, 0.3013, 0.8066, 0.3013, 0.8066, 0.1619, 0.6896, 0.8975, 0.6896, 0.7581, 0.7011, 0.7582, 0.7011, 0.8975, 0.1295, 0.8965, 0.1295, 0.7572, 0.143, 0.7572, 0.143, 0.8965, 0.7927, 0.8975, 0.7927, 0.7581, 0.8042, 0.7582, 0.8042, 0.8975, 0.4624, 0.7177, 0.4509, 0.7177, 0.4509, 0.7042, 0.4624, 0.7042, 0.01043, 0.9484, 0.01043, 0.8091, 0.01888, 0.8091, 0.01888, 0.9484, 0.2166, 0.7572, 0.2166, 0.8965, 0.2052, 0.8965, 0.2052, 0.7572, 0.9212, 0.8975, 0.9212, 0.7581, 0.9296, 0.7581, 0.9296, 0.8975, 0.2396, 0.7572, 0.2396, 0.8965, 0.2281, 0.8965, 0.2281, 0.7572, 0.7737, 0.27, 0.7737, 0.2815, 0.7652, 0.2815, 0.7652, 0.27, 0.9296, 0.8975, 0.9296, 0.7581, 0.9381, 0.7582, 0.9381, 0.8975, 0.2281, 0.7572, 0.2281, 0.8965, 0.2166, 0.8965, 0.2166, 0.7572, 0.9127, 0.8975, 0.9127, 0.7581, 0.9212, 0.7581, 0.9212, 0.8975, 0.1948, 0.7572, 0.1948, 0.8965, 0.1834, 0.8965, 0.1834, 0.7572, 0.7622, 0.297, 0.7622, 0.2855, 0.7707, 0.2855, 0.7707, 0.297, 0.5812, 0.9254, 0.5812, 0.786, 0.5896, 0.786, 0.5896, 0.9254, 0.7584, 0.8975, 0.7584, 0.7581, 0.7698, 0.7582, 0.7698, 0.8975, 0.5558, 0.9254, 0.5558, 0.786, 0.5643, 0.786, 0.5643, 0.9254, 0.8271, 0.8975, 0.8271, 0.7581, 0.8385, 0.7582, 0.8385, 0.8975, 0.7622, 0.2855, 0.7622, 0.2971, 0.7538, 0.2971, 0.7538, 0.2855, 0.1161, 0.7572, 0.1161, 0.8965, 0.1026, 0.8965, 0.1026, 0.7572, 0.7813, 0.7582, 0.7813, 0.8975, 0.7698, 0.8975, 0.7698, 0.7581, 0.7932, 0.1619, 0.7932, 0.3013, 0.7797, 0.3013, 0.7797, 0.1619, 0.8844, 0.8975, 0.8844, 0.7581, 0.8958, 0.7582, 0.8958, 0.8975, 0.4738, 0.7177, 0.4624, 0.7177, 0.4624, 0.7042, 0.4738, 0.7042, 0.1564, 0.7572, 0.1564, 0.8965, 0.143, 0.8965, 0.143, 0.7572, 0.7354, 0.8975, 0.7354, 0.7581, 0.7469, 0.7582, 0.7469, 0.8975, 0.8201, 0.3013, 0.8201, 0.1619, 0.8335, 0.1619, 0.8335, 0.3013, 0.8615, 0.8975, 0.8615, 0.7581, 0.8729, 0.7582, 0.8729, 0.8975, 0.4891, 0.7114, 0.4777, 0.7114, 0.4777, 0.6978, 0.4891, 0.6979, 0.8066, 0.1619, 0.8066, 0.3013, 0.7932, 0.3013, 0.7932, 0.1619, 0.251, 0.7572, 0.251, 0.8965, 0.2396, 0.8965, 0.2396, 0.7572, 0.1295, 0.7572, 0.1295, 0.8965, 0.1161, 0.8965, 0.1161, 0.7572, 0.8042, 0.8975, 0.8042, 0.7581, 0.8156, 0.7582, 0.8156, 0.8975, 0.7568, 0.272, 0.7453, 0.272, 0.7453, 0.2585, 0.7568, 0.2585, 0.5812, 0.786, 0.5812, 0.9254, 0.5727, 0.9254, 0.5727, 0.786, 0.7469, 0.8975, 0.7469, 0.7581, 0.7584, 0.7582, 0.7584, 0.8975, 0.842, 0.1619, 0.842, 0.3013, 0.8335, 0.3013, 0.8335, 0.1619, 0.8615, 0.7582, 0.8615, 0.8975, 0.85, 0.8975, 0.85, 0.7581, 0.7737, 0.2585, 0.7737, 0.27, 0.7652, 0.27, 0.7652, 0.2585, 0.507, 1.35e-05, 0.5796, 0.0, 0.5796, 0.2428, 0.507, 0.2428, 0.5796, 2.585e-05, 0.6522, 0.0, 0.6522, 0.2428, 0.5796, 0.2428, 0.01043, 1.0, 0.0, 1.0, 1.732e-08, 0.7572, 0.01043, 0.7572, 0.331, 0.9267, 0.2584, 0.9267, 0.2584, 0.5634, 0.331, 0.5634, 0.4036, 0.9267, 0.331, 0.9267, 0.331, 0.5634, 0.4036, 0.5634, 0.6729, 0.9267, 0.6625, 0.9267, 0.6625, 0.5634, 0.6729, 0.5634, 0.8235, 0.7581, 0.7508, 0.7581, 0.7508, 0.3036, 0.8235, 0.3036, 0.8235, 0.3036, 0.8961, 0.3036, 0.8961, 0.7581, 0.8235, 0.7581, 0.05019, 0.8091, 0.05019, 0.8821, 0.03976, 0.8821, 0.03976, 0.8091, 0.9792, 0.7578, 0.9687, 0.7578, 0.9687, 0.3036, 0.9792, 0.3036, 0.7508, 0.7581, 0.6782, 0.7581, 0.6782, 0.3036, 0.7508, 0.3036, 0.01888, 0.8821, 0.01888, 0.8091, 0.02932, 0.8091, 0.02932, 0.8821, 0.8961, 0.3036, 0.9687, 0.3036, 0.9687, 0.7581, 0.8961, 0.7581, 0.02932, 0.8821, 0.02932, 0.8091, 0.03976, 0.8091, 0.03976, 0.8821, 0.9896, 0.7578, 0.9792, 0.7578, 0.9792, 0.3036, 0.9896, 0.3036])
me_cube_001.use_remesh_preserve_volume = False
me_cube_001.use_remesh_preserve_attributes = False
me_cube_001.use_mirror_vertex_groups = False
me_cube_001.update()

# ---- objects
ob_cube = bpy.data.objects.new('Cube', me_cube_001)
ob_prop_block = bpy.data.objects.new('prop-block', None)
ob_prop_root = bpy.data.objects.new('prop-root', None)

# ---- transforms, parenting, visibility, modifiers, constraints
ob_cube.location = (0.0, 4.768e-07, 0.0)
ob_cube.lineart.crease_threshold = 0.0
ob_prop_block.parent = ob_cube
ob_prop_block.location = (3.914, -5.853, 0.0)
ob_prop_block.empty_image_offset = (0.0, 0.0)
ob_prop_block.lineart.crease_threshold = 0.0
ob_prop_root.parent = ob_cube
ob_prop_root.location = (0.0, 0.0, 0.0)
ob_prop_root.empty_image_offset = (0.0, 0.0)
ob_prop_root.lineart.crease_threshold = 0.0

# ---- collection membership
col_collection_1.objects.link(ob_cube)
col_collection_1.objects.link(ob_prop_block)
col_collection_1.objects.link(ob_prop_root)

# ---- scene / render settings (as saved in the file)
scene.frame_start = 1; scene.frame_end = 250; scene.frame_set(1)
scene.render.engine = 'BLENDER_EEVEE_NEXT'
scene.render.resolution_percentage = 50
scene.render.dither_intensity = 0.0
scene.cycles.use_denoising = False
scene.cycles.samples = 128
scene.cycles.sampling_pattern = 'TABULATED_SOBOL'
scene.cycles.use_adaptive_sampling = False
scene.cycles.use_light_tree = False
scene.cycles.blur_glossy = 0.0
scene.cycles.sample_clamp_indirect = 0.0
scene.view_settings.view_transform = 'Standard'
bpy.context.view_layer.update()

# ---- added for rendering (the .blend has no active camera and no usable light): camera, sun
cam_auto = bpy.data.cameras.new('AutoCamera')
cam_auto.lens = 50.0
cam_auto.sensor_width = 36.0
cam_auto.clip_end = 1000.0
ob_auto_camera = bpy.data.objects.new('AutoCamera', cam_auto)
scene.collection.objects.link(ob_auto_camera)
ob_auto_camera.location = (21.8917, -22.8933, 17.7981)
ob_auto_camera.rotation_euler = (1.09748, -7.21219e-08, 0.694738)
scene.camera = ob_auto_camera
light_auto_sun = bpy.data.lights.new('AutoSun', 'SUN')
light_auto_sun.energy = 3.0
light_auto_sun.angle = 0.0523599
ob_auto_sun = bpy.data.objects.new('AutoSun', light_auto_sun)
scene.collection.objects.link(ob_auto_sun)
ob_auto_sun.rotation_euler = (0.872665, 0.174533, 0.523599)
bpy.context.view_layer.update()
